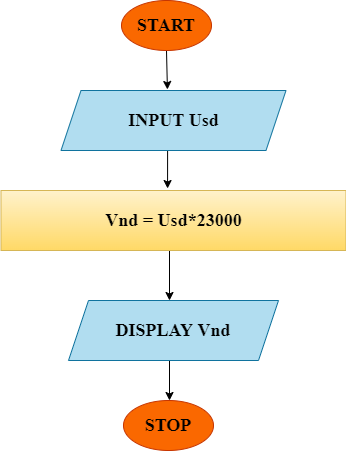

The diagram above was exported from draw.io. Its source (the exported page's mxGraphModel, read from the mxfile embedded in the PNG):
<mxGraphModel dx="868" dy="425" grid="1" gridSize="10" guides="1" tooltips="1" connect="1" arrows="1" fold="1" page="1" pageScale="1" pageWidth="850" pageHeight="1100" math="0" shadow="0">
  <root>
    <mxCell id="0" />
    <mxCell id="1" parent="0" />
    <mxCell id="OBzqH6Njbfj9MwXcHq9y-7" style="edgeStyle=orthogonalEdgeStyle;rounded=0;orthogonalLoop=1;jettySize=auto;html=1;exitX=0.5;exitY=1;exitDx=0;exitDy=0;entryX=0.473;entryY=-0.017;entryDx=0;entryDy=0;entryPerimeter=0;fontFamily=Times New Roman;" parent="1" source="OBzqH6Njbfj9MwXcHq9y-1" target="OBzqH6Njbfj9MwXcHq9y-2" edge="1">
      <mxGeometry relative="1" as="geometry" />
    </mxCell>
    <mxCell id="OBzqH6Njbfj9MwXcHq9y-1" value="&lt;h2&gt;&lt;font face=&quot;Times New Roman&quot;&gt;START&lt;/font&gt;&lt;/h2&gt;" style="ellipse;whiteSpace=wrap;html=1;fillColor=#fa6800;fontColor=#000000;strokeColor=#C73500;" parent="1" vertex="1">
      <mxGeometry x="393" y="30" width="90" height="50" as="geometry" />
    </mxCell>
    <mxCell id="OBzqH6Njbfj9MwXcHq9y-8" style="edgeStyle=orthogonalEdgeStyle;rounded=0;orthogonalLoop=1;jettySize=auto;html=1;exitX=0.5;exitY=1;exitDx=0;exitDy=0;entryX=0.477;entryY=-0.033;entryDx=0;entryDy=0;entryPerimeter=0;fontFamily=Times New Roman;" parent="1" edge="1">
      <mxGeometry relative="1" as="geometry">
        <mxPoint x="447" y="180" as="sourcePoint" />
        <mxPoint x="439.06500000000005" y="218.01999999999998" as="targetPoint" />
      </mxGeometry>
    </mxCell>
    <mxCell id="OBzqH6Njbfj9MwXcHq9y-2" value="&lt;h2&gt;&lt;font face=&quot;Times New Roman&quot;&gt;INPUT Usd&lt;/font&gt;&lt;/h2&gt;" style="shape=parallelogram;perimeter=parallelogramPerimeter;whiteSpace=wrap;html=1;fixedSize=1;fillColor=#b1ddf0;strokeColor=#10739e;" parent="1" vertex="1">
      <mxGeometry x="332.5" y="120" width="225" height="60" as="geometry" />
    </mxCell>
    <mxCell id="OBzqH6Njbfj9MwXcHq9y-9" style="edgeStyle=orthogonalEdgeStyle;rounded=0;orthogonalLoop=1;jettySize=auto;html=1;exitX=0.5;exitY=1;exitDx=0;exitDy=0;entryX=0.5;entryY=0;entryDx=0;entryDy=0;fontFamily=Times New Roman;" parent="1" edge="1">
      <mxGeometry relative="1" as="geometry">
        <mxPoint x="441" y="280" as="sourcePoint" />
        <mxPoint x="441" y="330" as="targetPoint" />
      </mxGeometry>
    </mxCell>
    <mxCell id="OBzqH6Njbfj9MwXcHq9y-3" value="&lt;h2&gt;Vnd = Usd*23000&lt;/h2&gt;" style="rounded=0;whiteSpace=wrap;html=1;fontFamily=Times New Roman;fillColor=#fff2cc;gradientColor=#ffd966;strokeColor=#d6b656;" parent="1" vertex="1">
      <mxGeometry x="272.5" y="220" width="345" height="60" as="geometry" />
    </mxCell>
    <mxCell id="OBzqH6Njbfj9MwXcHq9y-11" style="edgeStyle=orthogonalEdgeStyle;rounded=0;orthogonalLoop=1;jettySize=auto;html=1;entryX=0.5;entryY=0;entryDx=0;entryDy=0;fontFamily=Times New Roman;" parent="1" edge="1">
      <mxGeometry relative="1" as="geometry">
        <mxPoint x="441" y="390" as="sourcePoint" />
        <mxPoint x="441" y="430" as="targetPoint" />
      </mxGeometry>
    </mxCell>
    <mxCell id="OBzqH6Njbfj9MwXcHq9y-4" value="&lt;h2&gt;&lt;font face=&quot;Times New Roman&quot;&gt;DISPLAY Vnd&lt;/font&gt;&lt;/h2&gt;" style="shape=parallelogram;perimeter=parallelogramPerimeter;whiteSpace=wrap;html=1;fixedSize=1;fillColor=#b1ddf0;strokeColor=#10739e;" parent="1" vertex="1">
      <mxGeometry x="340" y="330" width="210" height="60" as="geometry" />
    </mxCell>
    <mxCell id="OBzqH6Njbfj9MwXcHq9y-5" value="&lt;h2&gt;&lt;font face=&quot;Times New Roman&quot;&gt;STOP&lt;/font&gt;&lt;/h2&gt;" style="ellipse;whiteSpace=wrap;html=1;fillColor=#fa6800;fontColor=#000000;strokeColor=#C73500;" parent="1" vertex="1">
      <mxGeometry x="395" y="430" width="90" height="50" as="geometry" />
    </mxCell>
  </root>
</mxGraphModel>